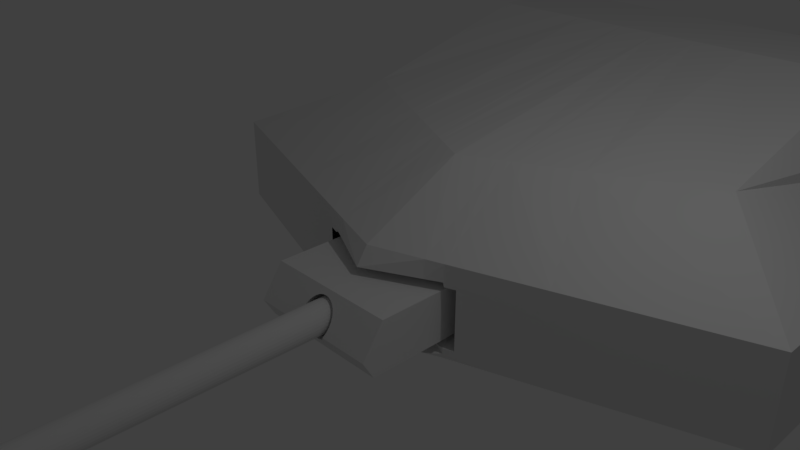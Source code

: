 # Source: Full_Turret.blend  (saved by Blender 2.78.0; exported with 4.5.12 LTS)
import bpy
from mathutils import Matrix  # noqa: F401  (used for matrix-valued properties, if any)

bpy.ops.wm.read_factory_settings(use_empty=True)
scene = bpy.context.scene
scene.name = 'Scene'

# ---- collections
col_collection_1 = bpy.data.collections.new('Collection 1'); scene.collection.children.link(col_collection_1)

# ---- materials (node trees are filled in below, after node groups)
mat_material = bpy.data.materials.new('Material')
mat_material.alpha_threshold = 0.0
mat_material.use_transparent_shadow = False
mat_material.roughness = 0.5
mat_material.line_color = (0.0, 0.0, 0.0, 1.0)

# ---- material node trees

# ---- world
world_world = bpy.data.worlds.new('World'); scene.world = world_world
world_world.color = (0.05088, 0.05088, 0.05088)
world_world.use_sun_shadow = False
world_world.sun_shadow_jitter_overblur = 0.0
world_world.cycles.sampling_method = 'MANUAL'

# ---- cameras
cam_camera = bpy.data.cameras.new('Camera')
cam_camera.clip_end = 100.0
cam_camera.lens = 35.0
cam_camera.sensor_width = 32.0
cam_camera.sensor_height = 18.0
cam_camera.ortho_scale = 7.314
cam_camera.dof.focus_distance = 0.0
cam_camera.dof.aperture_fstop = 128.0

# ---- lights
light_lamp = bpy.data.lights.new('Lamp', 'POINT')
light_lamp.transmission_factor = 0.0
light_lamp.cutoff_distance = 30.0
light_lamp.energy = 100.0
light_lamp.shadow_buffer_clip_start = 1.001
light_lamp.shadow_soft_size = 0.1
light_lamp.shadow_maximum_resolution = 0.006
light_lamp.use_absolute_resolution = True

# ---- meshes
me_cube_001 = bpy.data.meshes.new('Cube.001')
me_cube_001.from_pydata([(3.794e-09, -10.19, -0.3951), (0.03803, -10.19, -0.3988), (0.0746, -10.19, -0.4099), (0.1083, -10.19, -0.4279), (0.1378, -10.19, -0.4522), (0.1621, -10.19, -0.4817), (0.1801, -10.19, -0.5154), (0.1912, -10.19, -0.552), (0.1949, -10.19, -0.59), (0.1912, -10.19, -0.628), (0.1801, -10.19, -0.6646), (0.1621, -10.19, -0.6983), (0.1378, -10.19, -0.7278), (0.1083, -10.19, -0.7521), (0.0746, -10.19, -0.7701), (0.03803, -10.19, -0.7812), (-5.972e-08, -10.19, -0.7849), (-0.03803, -10.19, -0.7812), (-0.0746, -10.19, -0.7701), (-0.1083, -10.19, -0.7521), (-0.1378, -10.19, -0.7278), (-0.1621, -10.19, -0.6983), (-0.1801, -10.19, -0.6646), (-0.1912, -10.19, -0.628), (-0.1949, -10.19, -0.59), (-0.1912, -10.19, -0.552), (-0.1801, -10.19, -0.5154), (-0.1621, -10.19, -0.4817), (-0.1378, -10.19, -0.4522), (-0.1083, -10.19, -0.4279), (-0.0746, -10.19, -0.4099), (-0.03803, -10.19, -0.3988), (0.0, -0.54, -0.32), (0.05267, -0.54, -0.3252), (0.1033, -0.54, -0.3406), (0.15, -0.54, -0.3655), (0.1909, -0.54, -0.3991), (0.2245, -0.54, -0.44), (0.2494, -0.54, -0.4867), (0.2648, -0.54, -0.5373), (0.27, -0.54, -0.59), (0.2648, -0.54, -0.6427), (0.2494, -0.54, -0.6933), (0.2245, -0.54, -0.74), (0.1909, -0.54, -0.7809), (0.15, -0.54, -0.8145), (0.1033, -0.54, -0.8394), (0.05267, -0.54, -0.8548), (-8.798e-08, -0.54, -0.86), (-0.05267, -0.54, -0.8548), (-0.1033, -0.54, -0.8394), (-0.15, -0.54, -0.8145), (-0.1909, -0.54, -0.7809), (-0.2245, -0.54, -0.74), (-0.2494, -0.54, -0.6933), (-0.2648, -0.54, -0.6427), (-0.27, -0.54, -0.59), (-0.2648, -0.54, -0.5373), (-0.2494, -0.54, -0.4867), (-0.2245, -0.54, -0.44), (-0.1909, -0.54, -0.3991), (-0.15, -0.54, -0.3655), (-0.1033, -0.54, -0.3406), (-0.05267, -0.54, -0.3252), (1.0, -0.8324, -1.0), (1.0, -0.677, -0.246), (1.0, 1.0, -1.0), (1.0, 1.0, -0.246), (1.0, 1.0, -0.7156), (1.0, -1.0, -0.7156), (-1.0, -0.8324, -1.0), (-1.0, -0.677, -0.246), (-1.0, 1.0, -1.0), (-1.0, 1.0, -0.246), (0.0, 1.0, -1.0), (0.0, 1.0, -0.246), (0.0, -0.8324, -1.0), (0.0, -0.677, -0.246), (-1.0, 1.0, -0.7156), (-1.0, -1.0, -0.7156), (0.0, 1.0, -0.7156), (-0.1033, -0.742, -0.3406), (0.0, -0.7279, -0.32), (-0.05267, -0.7314, -0.3252), (-0.2375, -1.0, -0.7156), (-0.2245, -0.9856, -0.74), (-0.1909, -0.9615, -0.7809), (-0.2494, -0.9847, -0.6933), (-0.15, -0.9417, -0.8145), (-8.798e-08, -0.9149, -0.86), (0.05267, -0.918, -0.8548), (-0.05267, -0.918, -0.8548), (0.2648, -0.8774, -0.5373), (0.1909, -0.7823, -0.3991), (0.15, -0.7592, -0.3655), (0.1033, -0.927, -0.8394), (0.2494, -0.8425, -0.4867), (-0.2245, -0.8104, -0.44), (-0.1909, -0.7823, -0.3991), (0.05267, -0.7314, -0.3252), (-0.2494, -0.8425, -0.4867), (0.2494, -0.9847, -0.6933), (0.2648, -0.9498, -0.6427), (0.2245, -0.9856, -0.74), (0.27, -0.9136, -0.59), (0.2375, -1.0, -0.7156), (-0.2648, -0.9498, -0.6427), (-0.15, -0.7592, -0.3655), (-0.1033, -0.927, -0.8394), (-0.27, -0.9136, -0.59), (0.2245, -0.8104, -0.44), (0.1909, -0.9615, -0.7809), (0.15, -0.9417, -0.8145), (-0.2648, -0.8774, -0.5373), (0.1033, -0.742, -0.3406), (-0.08419, -0.54, -0.3867), (0.0, -0.54, -0.37), (-0.04292, -0.54, -0.3742), (-0.1829, -0.54, -0.7122), (-0.1556, -0.54, -0.7456), (-0.2033, -0.54, -0.6742), (-0.1222, -0.54, -0.7729), (-7.169e-08, -0.54, -0.81), (0.04292, -0.54, -0.8058), (-0.04292, -0.54, -0.8058), (0.2158, -0.54, -0.5471), (0.1556, -0.54, -0.4344), (0.1222, -0.54, -0.4071), (0.08419, -0.54, -0.7933), (0.2033, -0.54, -0.5058), (-0.1829, -0.54, -0.4678), (-0.1556, -0.54, -0.4344), (0.04292, -0.54, -0.3742), (-0.2033, -0.54, -0.5058), (0.2033, -0.54, -0.6742), (0.2158, -0.54, -0.6329), (0.1829, -0.54, -0.7122), (0.22, -0.54, -0.59), (-0.2158, -0.54, -0.6329), (-0.1222, -0.54, -0.4071), (-0.08419, -0.54, -0.7933), (-0.22, -0.54, -0.59), (0.1829, -0.54, -0.4678), (0.1556, -0.54, -0.7456), (0.1222, -0.54, -0.7729), (-0.2158, -0.54, -0.5471), (0.08419, -0.54, -0.3867), (0.09109, -10.19, -0.4989), (0.1071, -10.19, -0.5184), (0.119, -10.19, -0.6393), (0.1071, -10.19, -0.6616), (0.0493, -10.19, -0.709), (0.02513, -10.19, -0.7163), (-2.885e-08, -10.19, -0.7188), (-0.02513, -10.19, -0.7163), (-0.0493, -10.19, -0.709), (-0.07157, -10.19, -0.6971), (-0.1263, -10.19, -0.5649), (-0.07157, -10.19, -0.4829), (-0.0493, -10.19, -0.471), (-0.02513, -10.19, -0.4637), (0.02513, -10.19, -0.4637), (1.312e-08, -10.19, -0.4612), (0.0493, -10.19, -0.471), (0.07157, -10.19, -0.4829), (0.119, -10.19, -0.5407), (0.1263, -10.19, -0.5649), (0.1288, -10.19, -0.59), (0.1263, -10.19, -0.6151), (0.09109, -10.19, -0.6811), (0.07157, -10.19, -0.6971), (-0.09109, -10.19, -0.6811), (-0.1071, -10.19, -0.6616), (-0.119, -10.19, -0.6393), (-0.1263, -10.19, -0.6151), (-0.1288, -10.19, -0.59), (-0.119, -10.19, -0.5407), (-0.1071, -10.19, -0.5184), (-0.09109, -10.19, -0.4989), (0.02683, -0.4589, -0.4551), (1.248e-08, -0.4589, -0.4525), (0.05262, -0.4589, -0.463), (0.0764, -0.4589, -0.4757), (0.09723, -0.4589, -0.4928), (0.1143, -0.4589, -0.5136), (0.127, -0.4589, -0.5374), (0.1349, -0.4589, -0.5632), (0.1375, -0.4589, -0.59), (0.1349, -0.4589, -0.6168), (0.127, -0.4589, -0.6426), (0.1143, -0.4589, -0.6664), (0.09723, -0.4589, -0.6872), (0.0764, -0.4589, -0.7043), (0.05262, -0.4589, -0.7171), (0.02683, -0.4589, -0.7249), (-3.232e-08, -0.4589, -0.7275), (-0.02683, -0.4589, -0.7249), (-0.05262, -0.4589, -0.7171), (-0.0764, -0.4589, -0.7043), (-0.09723, -0.4589, -0.6872), (-0.1143, -0.4589, -0.6664), (-0.127, -0.4589, -0.6426), (-0.1349, -0.4589, -0.6168), (-0.1375, -0.4589, -0.59), (-0.1349, -0.4589, -0.5632), (-0.127, -0.4589, -0.5374), (-0.1143, -0.4589, -0.5136), (-0.09723, -0.4589, -0.4928), (-0.0764, -0.4589, -0.4757), (-0.05262, -0.4589, -0.463), (-0.02683, -0.4589, -0.4551)], [], [(0, 31, 160, 162), (32, 33, 99, 82), (33, 34, 114, 99), (34, 35, 94, 114), (35, 36, 93, 94), (36, 37, 110, 93), (37, 38, 96, 110), (38, 39, 92, 96), (39, 40, 104, 92), (40, 41, 102, 104), (41, 42, 101, 102), (42, 43, 103, 105, 101), (43, 44, 111, 103), (44, 45, 112, 111), (45, 46, 95, 112), (46, 47, 90, 95), (47, 48, 89, 90), (48, 49, 91, 89), (49, 50, 108, 91), (50, 51, 88, 108), (51, 52, 86, 88), (52, 53, 85, 86), (53, 54, 87, 84, 85), (54, 55, 106, 87), (55, 56, 109, 106), (56, 57, 113, 109), (57, 58, 100, 113), (58, 59, 97, 100), (59, 60, 98, 97), (60, 61, 107, 98), (61, 62, 81, 107), (62, 63, 83, 81), (63, 32, 82, 83), (32, 63, 62, 61, 60, 59, 58, 57, 56, 141, 145, 133, 130, 131, 139, 115, 117, 116, 132, 146, 127, 126, 142, 129, 125, 137, 40, 39, 38, 37, 36, 35, 34, 33), (80, 75, 67, 68), (68, 67, 65, 69), (74, 66, 64, 76), (67, 75, 77, 65), (69, 65, 77, 82, 99, 114, 94, 93, 110, 96, 92, 104, 102, 101, 105), (64, 69, 105, 103, 111, 112, 95, 90, 89, 76), (66, 68, 69, 64), (74, 80, 68, 66), (80, 78, 73, 75), (78, 79, 71, 73), (74, 76, 70, 72), (73, 71, 77, 75), (79, 84, 87, 106, 109, 113, 100, 97, 98, 107, 81, 83, 82, 77, 71), (70, 76, 89, 91, 108, 88, 86, 85, 84, 79), (72, 70, 79, 78), (74, 72, 78, 80), (135, 137, 8, 9), (143, 136, 11, 12), (136, 134, 10, 11), (145, 141, 24, 25), (125, 129, 6, 7), (137, 125, 7, 8), (142, 126, 4, 5), (116, 117, 31, 0), (124, 122, 16, 17), (130, 133, 26, 27), (122, 123, 15, 16), (117, 115, 30, 31), (126, 127, 3, 4), (121, 140, 18, 19), (127, 146, 2, 3), (144, 143, 12, 13), (139, 131, 28, 29), (133, 145, 25, 26), (128, 144, 13, 14), (119, 121, 19, 20), (120, 118, 21, 22), (129, 142, 5, 6), (132, 116, 0, 1), (141, 138, 23, 24), (134, 135, 9, 10), (140, 124, 17, 18), (115, 139, 29, 30), (146, 132, 1, 2), (123, 128, 14, 15), (138, 120, 22, 23), (40, 137, 135, 134, 136, 143, 144, 128, 123, 122, 124, 140, 121, 119, 118, 120, 138, 141, 56, 55, 54, 53, 52, 51, 50, 49, 48, 47, 46, 45, 44, 43, 42, 41), (131, 130, 27, 28), (118, 119, 20, 21), (19, 18, 155, 156), (6, 5, 148, 165), (20, 19, 156, 171), (7, 6, 165, 166), (21, 20, 171, 172), (8, 7, 166, 167), (22, 21, 172, 173), (9, 8, 167, 168), (23, 22, 173, 174), (10, 9, 168, 149), (24, 23, 174, 175), (11, 10, 149, 150), (25, 24, 175, 157), (12, 11, 150, 169), (26, 25, 157, 176), (13, 12, 169, 170), (1, 0, 162, 161), (27, 26, 176, 177), (14, 13, 170, 151), (28, 27, 177, 178), (15, 14, 151, 152), (2, 1, 161, 163), (29, 28, 178, 158), (16, 15, 152, 153), (3, 2, 163, 164), (30, 29, 158, 159), (17, 16, 153, 154), (4, 3, 164, 147), (31, 30, 159, 160), (18, 17, 154, 155), (5, 4, 147, 148), (168, 167, 187, 188), (179, 180, 210, 209, 208, 207, 206, 205, 204, 203, 202, 201, 200, 199, 198, 197, 196, 195, 194, 193, 192, 191, 190, 189, 188, 187, 186, 185, 184, 183, 182, 181), (174, 173, 201, 202), (149, 168, 188, 189), (175, 174, 202, 203), (150, 149, 189, 190), (157, 175, 203, 204), (169, 150, 190, 191), (176, 157, 204, 205), (170, 169, 191, 192), (177, 176, 205, 206), (151, 170, 192, 193), (161, 162, 180, 179), (178, 177, 206, 207), (152, 151, 193, 194), (163, 161, 179, 181), (158, 178, 207, 208), (153, 152, 194, 195), (164, 163, 181, 182), (159, 158, 208, 209), (154, 153, 195, 196), (147, 164, 182, 183), (160, 159, 209, 210), (155, 154, 196, 197), (148, 147, 183, 184), (162, 160, 210, 180), (156, 155, 197, 198), (165, 148, 184, 185), (171, 156, 198, 199), (166, 165, 185, 186), (172, 171, 199, 200), (167, 166, 186, 187), (173, 172, 200, 201)])
me_cube_001.use_remesh_preserve_volume = False
me_cube_001.use_remesh_preserve_attributes = False
me_cube_001.use_mirror_vertex_groups = False
me_cube_001.update()
me_cube = bpy.data.meshes.new('Cube')
me_cube.from_pydata([(-3.909, -0.75, -1.77), (-3.909, -0.75, -1.204), (-3.909, -0.75, -1.556), (-3.909, 1.709e-07, -1.77), (-3.909, 1.709e-07, -1.204), (-3.909, 1.709e-07, -1.556), (1.0, -3.0, -1.0), (-4.0, -3.0, -1.0), (-6.557e-07, -2.0, 0.0), (-1.0, -2.0, 0.0), (1.0, -3.0, -0.5), (-3.0, -2.0, -0.5), (1.0, -3.0, -1.861), (-4.0, -3.0, -1.861), (1.0, -1.459, -1.0), (-3.8e-07, -0.9723, 0.0), (-4.514, -1.459, -1.0), (-1.0, -0.9723, 0.0), (-3.514, -0.9723, -0.5), (1.0, -1.459, -0.5), (1.0, -1.459, -1.861), (-4.514, -1.459, -1.861), (-4.783, -0.6524, -1.0), (-1.0, -0.4349, 0.0), (-3.783, -0.4349, -0.5), (-4.783, -0.6524, -1.861), (1.0, -0.6524, -1.0), (-2.359e-07, -0.4349, 0.0), (1.0, -0.6524, -0.5), (1.0, -0.6524, -1.861), (-4.0, -3.0, -1.164), (1.0, -3.0, -1.164), (1.0, -1.459, -1.164), (-4.514, -1.459, -1.164), (1.0, -0.6524, -1.164), (-4.783, -0.6524, -1.164), (-4.0, -3.0, -1.735), (1.0, -1.459, -1.735), (-4.514, -1.459, -1.735), (1.0, -0.6524, -1.735), (1.0, -3.0, -1.735), (1.0, -3.0, -1.274), (-4.0, -3.0, -1.274), (1.0, -1.459, -1.274), (-4.514, -1.459, -1.274), (1.0, -0.6524, -1.274), (-4.835, -0.4959, -1.0), (-1.0, -0.3306, 0.0), (-3.835, -0.3306, -0.5), (-4.847, -0.4959, -1.861), (1.0, -0.4959, -1.0), (-2.079e-07, -0.3306, 0.0), (1.0, -0.4959, -0.5), (1.0, -0.4959, -1.861), (1.0, -0.4959, -1.164), (-4.861, -0.4959, -1.164), (1.0, -0.4959, -1.735), (1.0, -0.4959, -1.274), (-4.0, -3.0, -1.825), (1.0, -1.459, -1.825), (-4.514, -1.459, -1.825), (1.0, -0.6524, -1.825), (-4.783, -0.6524, -1.825), (1.0, -3.0, -1.825), (1.0, -0.4959, -1.825), (-4.709, -0.4959, -1.825), (1.0, 3.0, -1.0), (-4.0, 3.0, -1.0), (-6.557e-07, 2.0, 0.0), (-1.0, 2.0, 0.0), (1.0, 0.0, -1.0), (-5.0, 0.0, -1.0), (-1.192e-07, 0.0, 0.0), (-1.0, 0.0, 0.0), (1.0, 3.0, -0.5), (-3.0, 2.0, -0.5), (-4.0, 0.0, -0.5), (1.0, 0.0, -0.5), (1.0, 0.0, -1.861), (1.0, 3.0, -1.861), (-4.0, 3.0, -1.861), (-5.053, 0.0, -1.861), (1.0, 1.459, -1.0), (-3.8e-07, 0.9723, 0.0), (-4.514, 1.459, -1.0), (-1.0, 0.9723, 0.0), (-3.514, 0.9723, -0.5), (1.0, 1.459, -0.5), (1.0, 1.459, -1.861), (-4.514, 1.459, -1.861), (-4.783, 0.6524, -1.0), (-1.0, 0.4349, 0.0), (-3.783, 0.4349, -0.5), (-4.783, 0.6524, -1.861), (1.0, 0.6524, -1.0), (-2.359e-07, 0.4349, 0.0), (1.0, 0.6524, -0.5), (1.0, 0.6524, -1.861), (-4.0, 3.0, -1.164), (1.0, 3.0, -1.164), (-5.109, 0.0, -1.164), (1.0, 0.0, -1.164), (1.0, 1.459, -1.164), (-4.514, 1.459, -1.164), (1.0, 0.6524, -1.164), (-4.783, 0.6524, -1.164), (-5.109, 0.0, -1.164), (-4.0, 3.0, -1.735), (1.0, 1.459, -1.735), (-4.514, 1.459, -1.735), (1.0, 0.6524, -1.735), (1.0, 3.0, -1.735), (1.0, 0.0, -1.735), (1.0, 3.0, -1.274), (1.0, 0.0, -1.274), (-4.0, 3.0, -1.274), (1.0, 1.459, -1.274), (-4.514, 1.459, -1.274), (1.0, 0.6524, -1.274), (-4.835, 0.4959, -1.0), (-1.0, 0.3306, 0.0), (-3.835, 0.3306, -0.5), (-4.847, 0.4959, -1.861), (1.0, 0.4959, -1.0), (-2.079e-07, 0.3306, 0.0), (1.0, 0.4959, -0.5), (1.0, 0.4959, -1.861), (1.0, 0.4959, -1.164), (-4.861, 0.4959, -1.164), (1.0, 0.4959, -1.735), (1.0, 0.4959, -1.274), (-4.0, 3.0, -1.825), (-5.007, 0.0, -1.803), (1.0, 1.459, -1.825), (-4.514, 1.459, -1.825), (1.0, 0.6524, -1.825), (-4.783, 0.6524, -1.825), (1.0, 3.0, -1.825), (1.0, 0.0, -1.825), (1.0, 0.4959, -1.825), (-4.709, 0.4959, -1.825), (-4.75, 0.75, -1.274), (-4.75, 0.75, -1.204), (-4.75, 0.75, -1.556), (-3.909, 0.0, -1.274), (-4.629, 0.0, -1.77), (-4.75, 0.75, -1.77), (-4.783, 0.6524, -1.77), (-4.496, 0.4959, -1.77), (-3.909, 0.0, -1.735), (-4.75, -0.75, -1.735), (-4.75, -0.75, -1.77), (-4.75, -0.75, -1.556), (-4.802, 0.0, -1.204), (-4.668, -0.4959, -1.204), (-4.783, -0.6524, -1.204), (-4.75, -0.75, -1.204), (-4.75, -0.75, -1.274), (-4.496, -0.4959, -1.77), (-4.783, -0.6524, -1.77), (-4.783, 0.6524, -1.204), (-4.668, 0.4959, -1.204), (-4.75, 0.75, -1.735), (-3.909, 0.0, -1.274), (-3.909, 0.0, -1.735)], [(100, 106)], [(5, 2, 1, 4, 163), (2, 152, 157, 156, 1), (3, 145, 158, 159, 151, 0), (1, 156, 155, 154, 153, 4), (0, 151, 150, 152, 2), (3, 0, 2, 5, 164), (63, 58, 13, 12), (15, 17, 9, 8), (19, 15, 8, 10), (10, 8, 9, 11), (48, 47, 73, 76), (46, 48, 76, 71), (6, 10, 11, 7), (14, 19, 10, 6), (20, 12, 13, 21), (65, 132, 81, 49), (59, 63, 12, 20), (61, 59, 20, 29), (58, 60, 21, 13), (29, 20, 21, 25), (26, 28, 19, 14), (7, 11, 18, 16), (11, 9, 17, 18), (28, 27, 15, 19), (27, 23, 17, 15), (51, 47, 23, 27), (52, 51, 27, 28), (50, 52, 28, 26), (53, 29, 25, 49), (64, 61, 29, 53), (60, 62, 25, 21), (16, 18, 24, 22), (18, 17, 23, 24), (16, 22, 35, 33), (50, 26, 34, 54), (7, 16, 33, 30), (26, 14, 32, 34), (14, 6, 31, 32), (46, 71, 100, 55), (6, 7, 30, 31), (44, 157, 152, 150, 38), (57, 45, 39, 56), (42, 44, 38, 36), (45, 43, 37, 39), (43, 41, 40, 37), (41, 42, 36, 40), (31, 30, 42, 41), (55, 100, 153, 154), (32, 31, 41, 43), (34, 32, 43, 45), (30, 33, 44, 42), (54, 34, 45, 57), (33, 35, 155, 156, 157, 44), (101, 54, 57, 114), (35, 55, 154, 155), (114, 57, 56, 112), (22, 46, 55, 35), (70, 50, 54, 101), (138, 64, 53, 78), (78, 53, 49, 81), (70, 77, 52, 50), (77, 72, 51, 52), (72, 73, 47, 51), (62, 65, 49, 25), (22, 24, 48, 46), (24, 23, 47, 48), (112, 56, 64, 138), (38, 150, 151, 159, 62, 60), (56, 39, 61, 64), (36, 38, 60, 58), (39, 37, 59, 61), (37, 40, 63, 59), (40, 36, 58, 63), (137, 79, 80, 131), (83, 68, 69, 85), (87, 74, 68, 83), (74, 75, 69, 68), (121, 76, 73, 120), (119, 71, 76, 121), (66, 67, 75, 74), (82, 66, 74, 87), (88, 89, 80, 79), (140, 122, 81, 132), (133, 88, 79, 137), (132, 81, 78, 138), (135, 97, 88, 133), (131, 80, 89, 134), (97, 93, 89, 88), (94, 82, 87, 96), (67, 84, 86, 75), (75, 86, 85, 69), (96, 87, 83, 95), (95, 83, 85, 91), (124, 95, 91, 120), (125, 96, 95, 124), (123, 94, 96, 125), (126, 122, 93, 97), (139, 126, 97, 135), (134, 89, 93, 136), (84, 90, 92, 86), (86, 92, 91, 85), (84, 103, 105, 90), (123, 127, 104, 94), (67, 98, 103, 84), (94, 104, 102, 82), (71, 100, 101, 70), (82, 102, 99, 66), (119, 128, 100, 71), (66, 99, 98, 67), (117, 109, 162, 143, 141), (130, 129, 110, 118), (115, 107, 109, 117), (118, 110, 108, 116), (116, 108, 111, 113), (113, 111, 107, 115), (99, 113, 115, 98), (128, 161, 153, 100), (102, 116, 113, 99), (100, 153, 4, 144, 114, 101), (104, 118, 116, 102), (98, 115, 117, 103), (127, 130, 118, 104), (103, 117, 141, 142, 160, 105), (101, 114, 130, 127), (105, 160, 161, 128), (114, 112, 129, 130), (90, 105, 128, 119), (70, 101, 127, 123), (138, 78, 126, 139), (78, 81, 122, 126), (70, 123, 125, 77), (77, 125, 124, 72), (72, 124, 120, 73), (136, 93, 122, 140), (90, 119, 121, 92), (92, 121, 120, 91), (112, 138, 139, 129), (109, 134, 136, 147, 146, 162), (129, 139, 135, 110), (107, 131, 134, 109), (110, 135, 133, 108), (108, 133, 137, 111), (111, 137, 131, 107), (145, 148, 140, 132), (158, 145, 132, 65), (148, 147, 136, 140), (3, 164, 5, 149), (159, 158, 65, 62), (149, 3, 145, 132, 138, 112), (5, 163, 4, 144), (144, 5, 149, 112, 114)])
me_cube.materials.append(mat_material)
me_cube.use_remesh_preserve_volume = False
me_cube.use_remesh_preserve_attributes = False
me_cube.use_mirror_vertex_groups = False
me_cube.update()

# ---- objects
ob_gun_mantlet = bpy.data.objects.new('Gun Mantlet', me_cube_001)
ob_cube = bpy.data.objects.new('Cube', me_cube)
ob_lamp = bpy.data.objects.new('Lamp', light_lamp)
ob_camera = bpy.data.objects.new('Camera', cam_camera)

# ---- transforms, parenting, visibility, modifiers, constraints
ob_gun_mantlet.location = (0.0, 0.0, 0.0)
ob_gun_mantlet.lineart.crease_threshold = 0.0
ob_cube.location = (0.0, 7.96, 1.751)
ob_cube.rotation_euler = (0.0, 0.0, 1.571)
ob_cube.scale = (1.6, 1.6, 1.6)
ob_cube.lock_rotations_4d = False
ob_cube.lock_scale = (True, True, True)
ob_cube.empty_display_type = 'ARROWS'
ob_cube.lineart.crease_threshold = 0.0
ob_lamp.location = (4.076, 1.005, 5.904)
ob_lamp.rotation_euler = (0.6503, 0.05522, 1.866)
ob_lamp.lock_rotations_4d = False
ob_lamp.empty_display_type = 'ARROWS'
ob_lamp.color = (0.0, 0.0, 0.0, 0.0)
ob_lamp.lineart.crease_threshold = 0.0
ob_camera.location = (7.481, -6.508, 5.344)
ob_camera.rotation_euler = (1.109, 0.0, 0.8149)
ob_camera.lock_rotations_4d = False
ob_camera.empty_display_type = 'ARROWS'
ob_camera.color = (0.0, 0.0, 0.0, 0.0)
ob_camera.display_type = 'WIRE'
ob_camera.lineart.crease_threshold = 0.0

# ---- collection membership
col_collection_1.objects.link(ob_gun_mantlet)
col_collection_1.objects.link(ob_cube)
col_collection_1.objects.link(ob_lamp)
col_collection_1.objects.link(ob_camera)

# ---- scene / render settings (as saved in the file)
scene.camera = ob_camera
scene.frame_start = 1; scene.frame_end = 250; scene.frame_set(1)
scene.render.engine = 'BLENDER_EEVEE_NEXT'
scene.render.resolution_percentage = 50
scene.render.dither_intensity = 0.0
scene.cycles.use_denoising = False
scene.cycles.samples = 128
scene.cycles.sampling_pattern = 'TABULATED_SOBOL'
scene.cycles.light_sampling_threshold = 0.0
scene.cycles.use_adaptive_sampling = False
scene.cycles.use_light_tree = False
scene.cycles.blur_glossy = 0.0
scene.cycles.sample_clamp_indirect = 0.0
scene.view_settings.view_transform = 'Standard'
bpy.context.view_layer.update()
